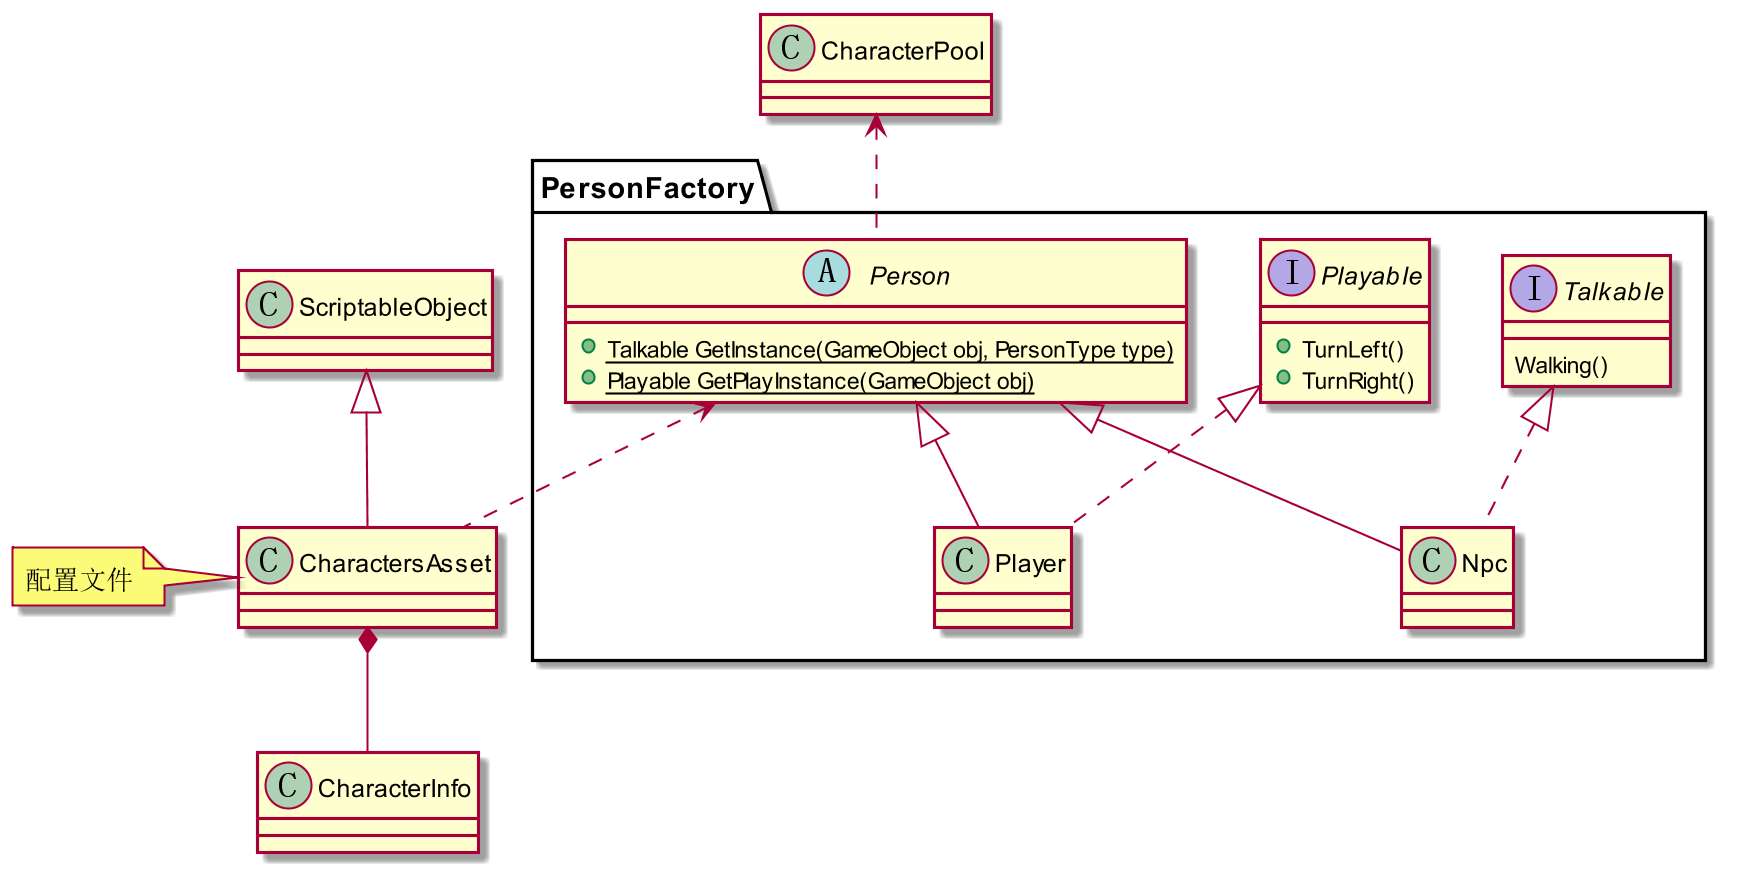

The diagram above was rendered by PlantUML. Its source (embedded in the PNG):
@startuml PersonFactory
skinparam dpi 200

class CharactersAsset extends ScriptableObject
note left of CharactersAsset
    配置文件
end note
class CharacterInfo
{
}
CharactersAsset *-- CharacterInfo
class CharacterPool
{
}
package PersonFactory
{
    interface Talkable
    {
        ' initWalkingAnimation(targetPos, isRight, action)
        ' setHide(ishide)
        ' GameObject getGameObject()
        ' accelerate()
        ' getTag()
        ' getIsRight()
        Walking()
        ' Stop()
        ' Finish()
    }
    interface Playable{
        +TurnLeft()
        +TurnRight()
        ' +Call()
    }
    abstract class Person
    {
        +{static} Talkable GetInstance(GameObject obj, PersonType type)
        +{static} Playable GetPlayInstance(GameObject obj)
    }
    class Npc extends Person implements Talkable
    {

    }
    class Player extends Person implements Playable
    {

    }
}
CharacterPool <.. Person
Person <.. CharactersAsset
@enduml